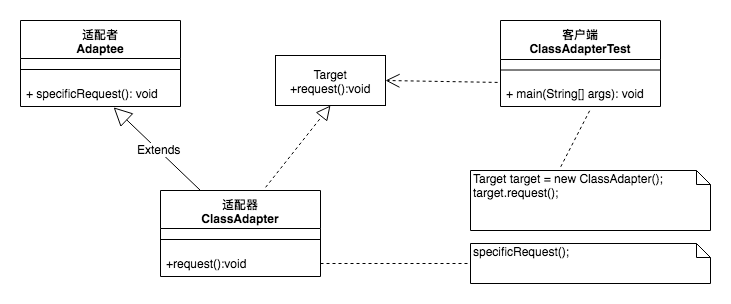

The diagram above was exported from draw.io. Its source (the exported page's mxGraphModel, read from the mxfile embedded in the PNG):
<mxGraphModel dx="1251" dy="569" grid="1" gridSize="10" guides="1" tooltips="1" connect="1" arrows="1" fold="1" page="1" pageScale="1" pageWidth="850" pageHeight="1100" background="#ffffff" math="0" shadow="0">
  <root>
    <mxCell id="0" />
    <mxCell id="1" parent="0" />
    <mxCell id="qJlZCdzTTnOtClnDcWnY-1" value="Target&lt;br&gt;+request():void" style="html=1;" parent="1" vertex="1">
      <mxGeometry x="315" y="215" width="110" height="50" as="geometry" />
    </mxCell>
    <mxCell id="qJlZCdzTTnOtClnDcWnY-2" value="适配者&#10;Adaptee" style="swimlane;fontStyle=1;align=center;verticalAlign=top;childLayout=stackLayout;horizontal=1;startSize=38;horizontalStack=0;resizeParent=1;resizeParentMax=0;resizeLast=0;collapsible=1;marginBottom=0;" parent="1" vertex="1">
      <mxGeometry x="60" y="180" width="160" height="86" as="geometry" />
    </mxCell>
    <mxCell id="qJlZCdzTTnOtClnDcWnY-4" value="" style="line;strokeWidth=1;fillColor=none;align=left;verticalAlign=middle;spacingTop=-1;spacingLeft=3;spacingRight=3;rotatable=0;labelPosition=right;points=[];portConstraint=eastwest;" parent="qJlZCdzTTnOtClnDcWnY-2" vertex="1">
      <mxGeometry y="38" width="160" height="22" as="geometry" />
    </mxCell>
    <mxCell id="qJlZCdzTTnOtClnDcWnY-5" value="+ specificRequest(): void" style="text;strokeColor=none;fillColor=none;align=left;verticalAlign=top;spacingLeft=4;spacingRight=4;overflow=hidden;rotatable=0;points=[[0,0.5],[1,0.5]];portConstraint=eastwest;" parent="qJlZCdzTTnOtClnDcWnY-2" vertex="1">
      <mxGeometry y="60" width="160" height="26" as="geometry" />
    </mxCell>
    <mxCell id="qJlZCdzTTnOtClnDcWnY-6" value="适配器&#10;ClassAdapter" style="swimlane;fontStyle=1;align=center;verticalAlign=top;childLayout=stackLayout;horizontal=1;startSize=38;horizontalStack=0;resizeParent=1;resizeParentMax=0;resizeLast=0;collapsible=1;marginBottom=0;" parent="1" vertex="1">
      <mxGeometry x="200" y="350" width="160" height="86" as="geometry" />
    </mxCell>
    <mxCell id="qJlZCdzTTnOtClnDcWnY-8" value="" style="line;strokeWidth=1;fillColor=none;align=left;verticalAlign=middle;spacingTop=-1;spacingLeft=3;spacingRight=3;rotatable=0;labelPosition=right;points=[];portConstraint=eastwest;" parent="qJlZCdzTTnOtClnDcWnY-6" vertex="1">
      <mxGeometry y="38" width="160" height="22" as="geometry" />
    </mxCell>
    <mxCell id="qJlZCdzTTnOtClnDcWnY-9" value="+request():void" style="text;strokeColor=none;fillColor=none;align=left;verticalAlign=top;spacingLeft=4;spacingRight=4;overflow=hidden;rotatable=0;points=[[0,0.5],[1,0.5]];portConstraint=eastwest;" parent="qJlZCdzTTnOtClnDcWnY-6" vertex="1">
      <mxGeometry y="60" width="160" height="26" as="geometry" />
    </mxCell>
    <mxCell id="qJlZCdzTTnOtClnDcWnY-10" value="客户端&#10;ClassAdapterTest" style="swimlane;fontStyle=1;align=center;verticalAlign=top;childLayout=stackLayout;horizontal=1;startSize=39;horizontalStack=0;resizeParent=1;resizeParentMax=0;resizeLast=0;collapsible=1;marginBottom=0;" parent="1" vertex="1">
      <mxGeometry x="540" y="180" width="160" height="86" as="geometry" />
    </mxCell>
    <mxCell id="qJlZCdzTTnOtClnDcWnY-12" value="" style="line;strokeWidth=1;fillColor=none;align=left;verticalAlign=middle;spacingTop=-1;spacingLeft=3;spacingRight=3;rotatable=0;labelPosition=right;points=[];portConstraint=eastwest;" parent="qJlZCdzTTnOtClnDcWnY-10" vertex="1">
      <mxGeometry y="39" width="160" height="21" as="geometry" />
    </mxCell>
    <mxCell id="qJlZCdzTTnOtClnDcWnY-13" value="+ main(String[] args): void" style="text;strokeColor=none;fillColor=none;align=left;verticalAlign=top;spacingLeft=4;spacingRight=4;overflow=hidden;rotatable=0;points=[[0,0.5],[1,0.5]];portConstraint=eastwest;" parent="qJlZCdzTTnOtClnDcWnY-10" vertex="1">
      <mxGeometry y="60" width="160" height="26" as="geometry" />
    </mxCell>
    <mxCell id="qJlZCdzTTnOtClnDcWnY-14" value="Extends" style="endArrow=block;endSize=16;endFill=0;html=1;entryX=0.582;entryY=1.032;entryDx=0;entryDy=0;entryPerimeter=0;exitX=0.25;exitY=0;exitDx=0;exitDy=0;" parent="1" source="qJlZCdzTTnOtClnDcWnY-6" target="qJlZCdzTTnOtClnDcWnY-5" edge="1">
      <mxGeometry width="160" relative="1" as="geometry">
        <mxPoint x="60" y="460" as="sourcePoint" />
        <mxPoint x="220" y="460" as="targetPoint" />
      </mxGeometry>
    </mxCell>
    <mxCell id="qJlZCdzTTnOtClnDcWnY-15" value="" style="endArrow=block;dashed=1;endFill=0;endSize=12;html=1;exitX=0.657;exitY=-0.037;exitDx=0;exitDy=0;exitPerimeter=0;entryX=0.5;entryY=1;entryDx=0;entryDy=0;" parent="1" source="qJlZCdzTTnOtClnDcWnY-6" target="qJlZCdzTTnOtClnDcWnY-1" edge="1">
      <mxGeometry width="160" relative="1" as="geometry">
        <mxPoint x="290" y="280" as="sourcePoint" />
        <mxPoint x="450" y="280" as="targetPoint" />
      </mxGeometry>
    </mxCell>
    <mxCell id="qJlZCdzTTnOtClnDcWnY-17" value="Target target = new ClassAdapter();&lt;br&gt;target.request();" style="shape=note;whiteSpace=wrap;html=1;size=14;verticalAlign=top;align=left;spacingTop=-6;" parent="1" vertex="1">
      <mxGeometry x="510" y="330" width="240" height="60" as="geometry" />
    </mxCell>
    <mxCell id="qJlZCdzTTnOtClnDcWnY-18" value="&lt;span style=&quot;white-space: nowrap&quot;&gt;specificRequest();&lt;/span&gt;" style="shape=note;whiteSpace=wrap;html=1;size=14;verticalAlign=top;align=left;spacingTop=-6;" parent="1" vertex="1">
      <mxGeometry x="510" y="403" width="240" height="40" as="geometry" />
    </mxCell>
    <mxCell id="qJlZCdzTTnOtClnDcWnY-19" value="" style="endArrow=open;endSize=12;dashed=1;html=1;entryX=1;entryY=0.5;entryDx=0;entryDy=0;exitX=-0.018;exitY=0.074;exitDx=0;exitDy=0;exitPerimeter=0;" parent="1" source="qJlZCdzTTnOtClnDcWnY-13" target="qJlZCdzTTnOtClnDcWnY-1" edge="1">
      <mxGeometry width="160" relative="1" as="geometry">
        <mxPoint x="480" y="240" as="sourcePoint" />
        <mxPoint x="640" y="240" as="targetPoint" />
      </mxGeometry>
    </mxCell>
    <mxCell id="qJlZCdzTTnOtClnDcWnY-20" value="" style="endArrow=none;dashed=1;html=1;exitX=1;exitY=0.5;exitDx=0;exitDy=0;entryX=0;entryY=0.5;entryDx=0;entryDy=0;entryPerimeter=0;" parent="1" source="qJlZCdzTTnOtClnDcWnY-9" target="qJlZCdzTTnOtClnDcWnY-18" edge="1">
      <mxGeometry width="50" height="50" relative="1" as="geometry">
        <mxPoint x="390" y="443" as="sourcePoint" />
        <mxPoint x="440" y="393" as="targetPoint" />
      </mxGeometry>
    </mxCell>
    <mxCell id="qJlZCdzTTnOtClnDcWnY-21" value="" style="endArrow=none;dashed=1;html=1;exitX=0.376;exitY=-0.062;exitDx=0;exitDy=0;entryX=0.557;entryY=1.165;entryDx=0;entryDy=0;entryPerimeter=0;exitPerimeter=0;" parent="1" edge="1" target="qJlZCdzTTnOtClnDcWnY-13" source="qJlZCdzTTnOtClnDcWnY-17">
      <mxGeometry width="50" height="50" relative="1" as="geometry">
        <mxPoint x="530" y="297.5" as="sourcePoint" />
        <mxPoint x="680" y="297.5" as="targetPoint" />
      </mxGeometry>
    </mxCell>
  </root>
</mxGraphModel>